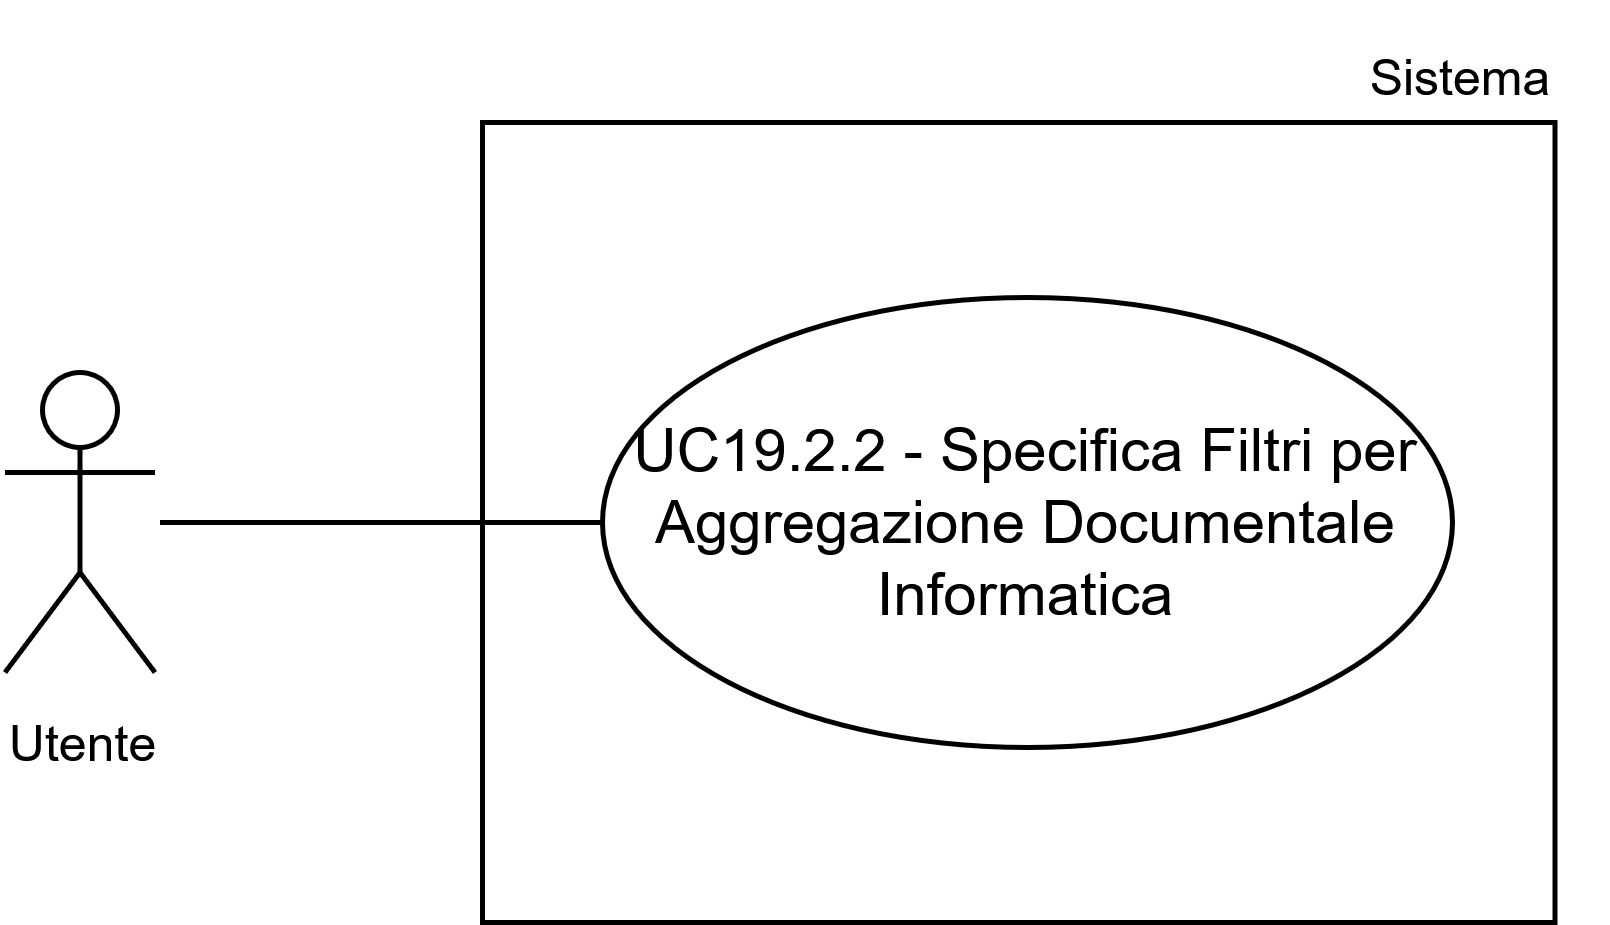

The diagram above was exported from draw.io. Its source (the exported page's mxGraphModel, read from the mxfile embedded in the PNG):
<mxGraphModel dx="1141" dy="601" grid="1" gridSize="10" guides="1" tooltips="1" connect="1" arrows="1" fold="1" page="1" pageScale="1" pageWidth="1169" pageHeight="827" math="0" shadow="0">
  <root>
    <mxCell id="0" />
    <mxCell id="1" parent="0" />
    <mxCell id="2" parent="1" style="whiteSpace=wrap;html=1;" value="" vertex="1">
      <mxGeometry height="160" width="214.5" x="235" y="5834" as="geometry" />
    </mxCell>
    <mxCell id="3" parent="1" style="shape=umlActor;verticalLabelPosition=bottom;verticalAlign=top;html=1;outlineConnect=0;" value="&lt;font style=&quot;font-size: 10px;&quot;&gt;Utente&lt;/font&gt;" vertex="1">
      <mxGeometry height="60" width="30" x="139.5" y="5884" as="geometry" />
    </mxCell>
    <mxCell id="4" edge="1" parent="1" style="endArrow=none;html=1;rounded=0;entryX=0;entryY=0.5;entryDx=0;entryDy=0;" target="6" value="">
      <mxGeometry height="50" relative="1" width="50" as="geometry">
        <mxPoint x="170.5" y="5914" as="sourcePoint" />
        <mxPoint x="267.5000000000009" y="5914" as="targetPoint" />
      </mxGeometry>
    </mxCell>
    <mxCell id="5" parent="1" style="text;html=1;whiteSpace=wrap;strokeColor=none;fillColor=none;align=center;verticalAlign=middle;rounded=0;fontSize=10;" value="Sistema" vertex="1">
      <mxGeometry height="30" width="60" x="401" y="5810" as="geometry" />
    </mxCell>
    <mxCell id="6" parent="1" style="ellipse;whiteSpace=wrap;html=1;" value="UC19.2.2 - Specifica Filtri per Aggregazione Documentale Informatica" vertex="1">
      <mxGeometry height="90" width="170" x="259" y="5869" as="geometry" />
    </mxCell>
  </root>
</mxGraphModel>